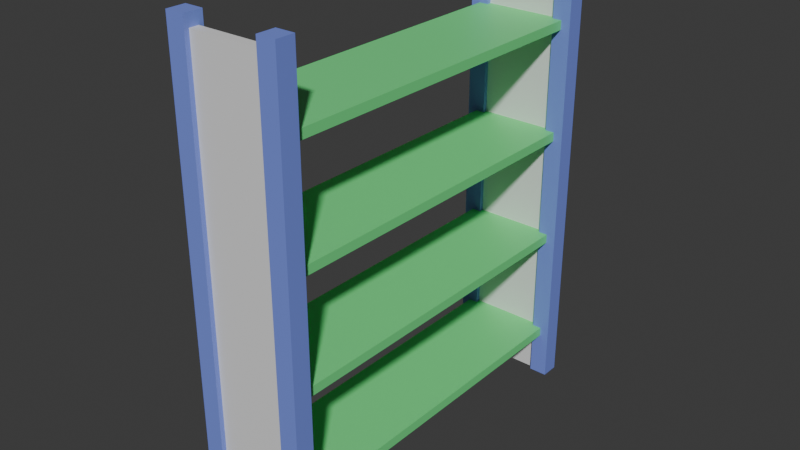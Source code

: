 # Source: shelf2.blend  (saved by Blender 4.3.34; exported with 4.5.12 LTS)
import bpy
from mathutils import Matrix  # noqa: F401  (used for matrix-valued properties, if any)

bpy.ops.wm.read_factory_settings(use_empty=True)
scene = bpy.context.scene
scene.name = 'Scene'

# ---- collections
col_collection = bpy.data.collections.new('Collection'); scene.collection.children.link(col_collection)

# ---- materials (node trees are filled in below, after node groups)
mat_material = bpy.data.materials.new('Material')
mat_material.alpha_threshold = 0.0
mat_material.roughness = 0.5
mat_material.line_color = (0.0, 0.0, 0.0, 1.0)
mat_material_001 = bpy.data.materials.new('Material.001')
mat_material_003 = bpy.data.materials.new('Material.003')

# ---- material node trees
mat_material.use_nodes = True; mat_material.node_tree.nodes.clear()
_N = mat_material.node_tree.nodes; _L = mat_material.node_tree.links
n0 = _N.new('ShaderNodeOutputMaterial'); n0.name = 'Material Output'; n0.location = (300, 300)
n1 = _N.new('ShaderNodeBsdfPrincipled'); n1.name = 'Principled BSDF'; n1.location = (10, 300)
n1.inputs[0].default_value = (0.1561, 0.8002, 0.2542, 1.0)
n1.inputs[3].default_value = 1.45
_L.new(n1.outputs[0], n0.inputs[0])
n0.is_active_output = True
mat_material_001.use_nodes = True; mat_material_001.node_tree.nodes.clear()
_N = mat_material_001.node_tree.nodes; _L = mat_material_001.node_tree.links
n0 = _N.new('ShaderNodeBsdfPrincipled'); n0.name = 'Principled BSDF'; n0.location = (10, 300)
n0.inputs[0].default_value = (0.1989, 0.2718, 0.8003, 1.0)
n1 = _N.new('ShaderNodeOutputMaterial'); n1.name = 'Material Output'; n1.location = (300, 300)
_L.new(n0.outputs[0], n1.inputs[0])
n1.is_active_output = True
mat_material_003.use_nodes = True; mat_material_003.node_tree.nodes.clear()
_N = mat_material_003.node_tree.nodes; _L = mat_material_003.node_tree.links
n0 = _N.new('ShaderNodeBsdfPrincipled'); n0.name = 'Principled BSDF'; n0.location = (10, 300)
n1 = _N.new('ShaderNodeOutputMaterial'); n1.name = 'Material Output'; n1.location = (300, 300)
_L.new(n0.outputs[0], n1.inputs[0])
n1.is_active_output = True

# ---- world
world_world = bpy.data.worlds.new('World'); scene.world = world_world
world_world.use_nodes = True; world_world.node_tree.nodes.clear()
_N = world_world.node_tree.nodes; _L = world_world.node_tree.links
n0 = _N.new('ShaderNodeOutputWorld'); n0.name = 'World Output'; n0.location = (300, 300)
n1 = _N.new('ShaderNodeBackground'); n1.name = 'Background'; n1.location = (10, 300)
n1.inputs[0].default_value = (0.05088, 0.05088, 0.05088, 1.0)
_L.new(n1.outputs[0], n0.inputs[0])
n0.is_active_output = True
world_world.color = (0.05088, 0.05088, 0.05088)
world_world.sun_shadow_jitter_overblur = 0.0

# ---- meshes
me_cube_001 = bpy.data.meshes.new('Cube.001')
me_cube_001.from_pydata([(-0.1, -0.1, -0.1), (-0.1, -0.1, 0.1), (-0.1, 0.1, -0.1), (-0.1, 0.1, 0.1), (0.1, -0.1, -0.1), (0.1, -0.1, 0.1), (0.1, 0.1, -0.1), (0.1, 0.1, 0.1), (-0.9, -0.1, -0.1), (-0.9, -0.1, 0.1), (-0.9, 0.1, -0.1), (-0.9, 0.1, 0.1), (-1.1, -0.1, -0.1), (-1.1, -0.1, 0.1), (-1.1, 0.1, -0.1), (-1.1, 0.1, 0.1), (-0.1, -3.9, -0.1), (-0.1, -3.9, 0.1), (-0.1, -4.1, -0.1), (-0.1, -4.1, 0.1), (0.1, -3.9, -0.1), (0.1, -3.9, 0.1), (0.1, -4.1, -0.1), (0.1, -4.1, 0.1), (-0.9, -3.9, -0.1), (-0.9, -3.9, 0.1), (-0.9, -4.1, -0.1), (-0.9, -4.1, 0.1), (-1.1, -3.9, -0.1), (-1.1, -3.9, 0.1), (-1.1, -4.1, -0.1), (-1.1, -4.1, 0.1), (-1.0, -4.0, -0.08008), (-1.0, -4.0, -0.07608), (-1.0, 0.0, -0.08008), (-1.0, 0.0, -0.07608), (0.0, -4.0, -0.08008), (0.0, -4.0, -0.07608), (0.0, 0.0, -0.08008), (0.0, 0.0, -0.07608), (-1.0, -4.0, -0.03208), (-1.0, -4.0, -0.02808), (-1.0, 0.0, -0.03208), (-1.0, 0.0, -0.02808), (0.0, -4.0, -0.03208), (0.0, -4.0, -0.02808), (0.0, 0.0, -0.03208), (0.0, 0.0, -0.02808), (-1.0, -4.0, 0.01592), (-1.0, -4.0, 0.01992), (-1.0, 0.0, 0.01592), (-1.0, 0.0, 0.01992), (0.0, -4.0, 0.01592), (0.0, -4.0, 0.01992), (0.0, 0.0, 0.01592), (0.0, 0.0, 0.01992), (-1.0, -4.0, 0.06392), (-1.0, -4.0, 0.06792), (-1.0, 0.0, 0.06392), (-1.0, 0.0, 0.06792), (0.0, -4.0, 0.06392), (0.0, -4.0, 0.06792), (0.0, 0.0, 0.06392), (0.0, 0.0, 0.06792), (-1.0, -4.05, -0.1), (-1.0, -4.05, 0.095), (-1.0, -3.95, -0.1), (-1.0, -3.95, 0.095), (0.0, -4.05, -0.1), (0.0, -4.05, 0.095), (0.0, -3.95, -0.1), (0.0, -3.95, 0.095), (-1.0, -0.05, -0.1), (-1.0, -0.05, 0.095), (-1.0, 0.05, -0.1), (-1.0, 0.05, 0.095), (0.0, -0.05, -0.1), (0.0, -0.05, 0.095), (0.0, 0.05, -0.1), (0.0, 0.05, 0.095)], [], [(0, 1, 3, 2), (2, 3, 7, 6), (6, 7, 5, 4), (4, 5, 1, 0), (2, 6, 4, 0), (7, 3, 1, 5), (8, 10, 11, 9), (10, 14, 15, 11), (14, 12, 13, 15), (12, 8, 9, 13), (10, 8, 12, 14), (15, 13, 9, 11), (16, 18, 19, 17), (18, 22, 23, 19), (22, 20, 21, 23), (20, 16, 17, 21), (18, 16, 20, 22), (23, 21, 17, 19), (24, 25, 27, 26), (26, 27, 31, 30), (30, 31, 29, 28), (28, 29, 25, 24), (26, 30, 28, 24), (31, 27, 25, 29), (32, 33, 35, 34), (34, 35, 39, 38), (38, 39, 37, 36), (36, 37, 33, 32), (34, 38, 36, 32), (39, 35, 33, 37), (40, 41, 43, 42), (42, 43, 47, 46), (46, 47, 45, 44), (44, 45, 41, 40), (42, 46, 44, 40), (47, 43, 41, 45), (48, 49, 51, 50), (50, 51, 55, 54), (54, 55, 53, 52), (52, 53, 49, 48), (50, 54, 52, 48), (55, 51, 49, 53), (56, 57, 59, 58), (58, 59, 63, 62), (62, 63, 61, 60), (60, 61, 57, 56), (58, 62, 60, 56), (63, 59, 57, 61), (64, 65, 67, 66), (66, 67, 71, 70), (70, 71, 69, 68), (68, 69, 65, 64), (66, 70, 68, 64), (71, 67, 65, 69), (72, 73, 75, 74), (74, 75, 79, 78), (78, 79, 77, 76), (76, 77, 73, 72), (74, 78, 76, 72), (79, 75, 73, 77)])
me_cube_001.polygons.foreach_set('material_index', [1, 1, 1, 1, 1, 1, 1, 1, 1, 1, 1, 1, 1, 1, 1, 1, 1, 1, 1, 1, 1, 1, 1, 1, 0, 0, 0, 0, 0, 0, 0, 0, 0, 0, 0, 0, 0, 0, 0, 0, 0, 0, 0, 0, 0, 0, 0, 0, 2, 2, 2, 2, 2, 2, 2, 2, 2, 2, 2, 2])
_k = set([(0, 1), (0, 2), (0, 4), (1, 3), (1, 5), (2, 3), (2, 6), (3, 7), (4, 5), (4, 6), (5, 7), (6, 7), (8, 9), (8, 10), (8, 12), (9, 11), (9, 13), (10, 11), (10, 14), (11, 15), (12, 13), (12, 14), (13, 15), (14, 15), (16, 17), (16, 18), (16, 20), (17, 19), (17, 21), (18, 19), (18, 22), (19, 23), (20, 21), (20, 22), (21, 23), (22, 23), (24, 25), (24, 26), (24, 28), (25, 27), (25, 29), (26, 27), (26, 30), (27, 31), (28, 29), (28, 30), (29, 31), (30, 31), (32, 33), (32, 34), (32, 36), (33, 35), (33, 37), (34, 35), (34, 38), (35, 39), (36, 37), (36, 38), (37, 39), (38, 39), (40, 41), (40, 42), (40, 44), (41, 43), (41, 45), (42, 43), (42, 46), (43, 47), (44, 45), (44, 46), (45, 47), (46, 47), (48, 49), (48, 50), (48, 52), (49, 51), (49, 53), (50, 51), (50, 54), (51, 55), (52, 53), (52, 54), (53, 55), (54, 55), (56, 57), (56, 58), (56, 60), (57, 59), (57, 61), (58, 59), (58, 62), (59, 63), (60, 61), (60, 62), (61, 63), (62, 63)])
me_cube_001.attributes.new('sharp_edge', 'BOOLEAN', 'EDGE').data.foreach_set('value', [ (min(e.vertices), max(e.vertices)) in _k for e in me_cube_001.edges])
_uv = me_cube_001.uv_layers.new(name='UVMap')
_uv.uv.foreach_set('vector', [0.944, 0.1349, 0.9195, 0.1349, 0.9195, 0.1107, 0.944, 0.1107, 0.944, 0.1903, 0.9195, 0.1903, 0.9195, 0.1661, 0.944, 0.1661, 0.944, 0.2457, 0.9195, 0.2457, 0.9195, 0.2215, 0.944, 0.2215, 0.944, 0.301, 0.9195, 0.301, 0.9195, 0.2768, 0.944, 0.2768, 0.944, 0.3322, 0.944, 0.3564, 0.9195, 0.3564, 0.9195, 0.3322, 0.944, 0.3875, 0.944, 0.4118, 0.9195, 0.4118, 0.9195, 0.3875, 0.944, 0.5779, 0.9195, 0.5779, 0.9195, 0.5536, 0.944, 0.5536, 0.944, 0.7993, 0.9195, 0.7993, 0.9195, 0.7751, 0.944, 0.7751, 0.944, 0.6332, 0.9195, 0.6332, 0.9195, 0.609, 0.944, 0.609, 0.944, 0.8547, 0.9195, 0.8547, 0.9195, 0.8305, 0.944, 0.8305, 0.9195, 0.91, 0.9195, 0.8858, 0.944, 0.8858, 0.944, 0.91, 0.9195, 0.9654, 0.9195, 0.9412, 0.944, 0.9412, 0.944, 0.9654, 0.888, 0.9135, 0.888, 0.9377, 0.8635, 0.9377, 0.8635, 0.9135, 0.944, 0.6886, 0.9195, 0.6886, 0.9195, 0.6644, 0.944, 0.6644, 0.888, 0.9689, 0.888, 0.9931, 0.8635, 0.9931, 0.8635, 0.9689, 0.944, 0.7439, 0.9195, 0.7439, 0.9195, 0.7197, 0.944, 0.7197, 0.944, 0.4429, 0.944, 0.4671, 0.9195, 0.4671, 0.9195, 0.4429, 0.944, 0.4983, 0.944, 0.5225, 0.9195, 0.5225, 0.9195, 0.4983, 0.944, 0.02422, 0.9195, 0.02422, 0.9195, 2.305e-08, 0.944, 2.497e-08, 0.9755, 0.1349, 0.9755, 0.1107, 1.0, 0.1107, 1.0, 0.1349, 0.944, 0.07959, 0.9195, 0.07959, 0.9195, 0.05536, 0.944, 0.05536, 0.9755, 0.1903, 0.9755, 0.1661, 1.0, 0.1661, 1.0, 0.1903, 0.9755, 1.056e-08, 1.0, 1.056e-08, 1.0, 0.02422, 0.9755, 0.02422, 0.9755, 0.05536, 1.0, 0.05536, 1.0, 0.07959, 0.9755, 0.07959, 0.7446, 0.4844, 0.7441, 0.4844, 0.7441, 1.152e-08, 0.7446, 1.152e-08, 0.6166, 0.6055, 0.6161, 0.6055, 0.6161, 0.4844, 0.6166, 0.4844, 0.6166, 0.4844, 0.6161, 0.4844, 0.6161, 0.0, 0.6166, 0.0, 0.864, 0.4256, 0.8635, 0.4256, 0.8635, 0.3045, 0.864, 0.3045, 0.1225, 0.4844, 0.0, 0.4844, 0.0, 1.056e-08, 0.1225, 1.056e-08, 0.2765, 0.4844, 0.154, 0.4844, 0.154, 1.056e-08, 0.2765, 1.056e-08, 0.7446, 1.0, 0.7441, 1.0, 0.7441, 0.5156, 0.7446, 0.5156, 0.6486, 0.6055, 0.6481, 0.6055, 0.6481, 0.4844, 0.6486, 0.4844, 0.6486, 0.4844, 0.6481, 0.4844, 0.6481, 2.881e-09, 0.6486, 2.881e-09, 0.864, 0.5779, 0.8635, 0.5779, 0.8635, 0.4567, 0.864, 0.4567, 0.4306, 0.4844, 0.3081, 0.4844, 0.3081, 1.056e-08, 0.4306, 1.056e-08, 0.5846, 0.4844, 0.4621, 0.4844, 0.4621, 1.056e-08, 0.5846, 1.056e-08, 0.7766, 0.4844, 0.7761, 0.4844, 0.7761, 1.056e-08, 0.7766, 1.056e-08, 0.6806, 0.6055, 0.6801, 0.6055, 0.6801, 0.4844, 0.6806, 0.4844, 0.6806, 0.4844, 0.6801, 0.4844, 0.6801, 4.802e-09, 0.6806, 4.802e-09, 0.864, 0.7301, 0.8635, 0.7301, 0.8635, 0.609, 0.864, 0.609, 0.1225, 1.0, 0.0, 1.0, 0.0, 0.5156, 0.1225, 0.5156, 0.2765, 1.0, 0.154, 1.0, 0.154, 0.5156, 0.2765, 0.5156, 0.7766, 1.0, 0.7761, 1.0, 0.7761, 0.5156, 0.7766, 0.5156, 0.7126, 0.6055, 0.7121, 0.6055, 0.7121, 0.4844, 0.7126, 0.4844, 0.7126, 0.4844, 0.7121, 0.4844, 0.7121, 7.683e-09, 0.7126, 7.683e-09, 0.864, 0.8824, 0.8635, 0.8824, 0.8635, 0.7612, 0.864, 0.7612, 0.4306, 1.0, 0.3081, 1.0, 0.3081, 0.5156, 0.4306, 0.5156, 0.5846, 1.0, 0.4621, 1.0, 0.4621, 0.5156, 0.5846, 0.5156, 0.9755, 0.2451, 0.9755, 0.2215, 0.9877, 0.2215, 0.9877, 0.2451, 0.832, 0.1211, 0.8081, 0.1211, 0.8081, 2.401e-08, 0.832, 2.593e-08, 0.9755, 0.2998, 0.9755, 0.2762, 0.9877, 0.2762, 0.9877, 0.2998, 0.832, 0.2734, 0.8081, 0.2734, 0.8081, 0.1522, 0.832, 0.1522, 0.8757, 3.457e-08, 0.8757, 0.1211, 0.8635, 0.1211, 0.8635, 3.361e-08, 0.8757, 0.1522, 0.8757, 0.2734, 0.8635, 0.2734, 0.8635, 0.1522, 0.9755, 0.3546, 0.9755, 0.331, 0.9877, 0.331, 0.9877, 0.3546, 0.832, 0.4256, 0.8081, 0.4256, 0.8081, 0.3045, 0.832, 0.3045, 0.9755, 0.4093, 0.9755, 0.3857, 0.9877, 0.3857, 0.9877, 0.4093, 0.832, 0.5779, 0.8081, 0.5779, 0.8081, 0.4567, 0.832, 0.4567, 0.8203, 0.609, 0.8203, 0.7301, 0.8081, 0.7301, 0.8081, 0.609, 0.8203, 0.7612, 0.8203, 0.8824, 0.8081, 0.8824, 0.8081, 0.7612])
me_cube_001.materials.append(mat_material)
me_cube_001.materials.append(mat_material_001)
me_cube_001.materials.append(mat_material_003)
me_cube_001.update()

# ---- objects
ob_cube = bpy.data.objects.new('Cube', me_cube_001)

# ---- transforms, parenting, visibility, modifiers, constraints
ob_cube.location = (0.25, 1.0, 1.25)
ob_cube.scale = (0.5, 0.5, 12.5)

# ---- collection membership
col_collection.objects.link(ob_cube)

# ---- scene / render settings (as saved in the file)
scene.frame_start = 1; scene.frame_end = 250; scene.frame_set(1)
scene.render.engine = 'BLENDER_EEVEE_NEXT'
bpy.context.view_layer.update()

# ---- added for rendering (the .blend has no active camera and no usable light): camera, sun
cam_auto = bpy.data.cameras.new('AutoCamera')
cam_auto.lens = 50.0
cam_auto.sensor_width = 36.0
cam_auto.clip_end = 1000.0
ob_auto_camera = bpy.data.objects.new('AutoCamera', cam_auto)
scene.collection.objects.link(ob_auto_camera)
ob_auto_camera.location = (3.07141, -3.68569, 3.70713)
ob_auto_camera.rotation_euler = (1.09748, -7.21219e-08, 0.694738)
scene.camera = ob_auto_camera
light_auto_sun = bpy.data.lights.new('AutoSun', 'SUN')
light_auto_sun.energy = 3.0
light_auto_sun.angle = 0.0523599
ob_auto_sun = bpy.data.objects.new('AutoSun', light_auto_sun)
scene.collection.objects.link(ob_auto_sun)
ob_auto_sun.rotation_euler = (0.872665, 0.174533, 0.523599)
bpy.context.view_layer.update()
